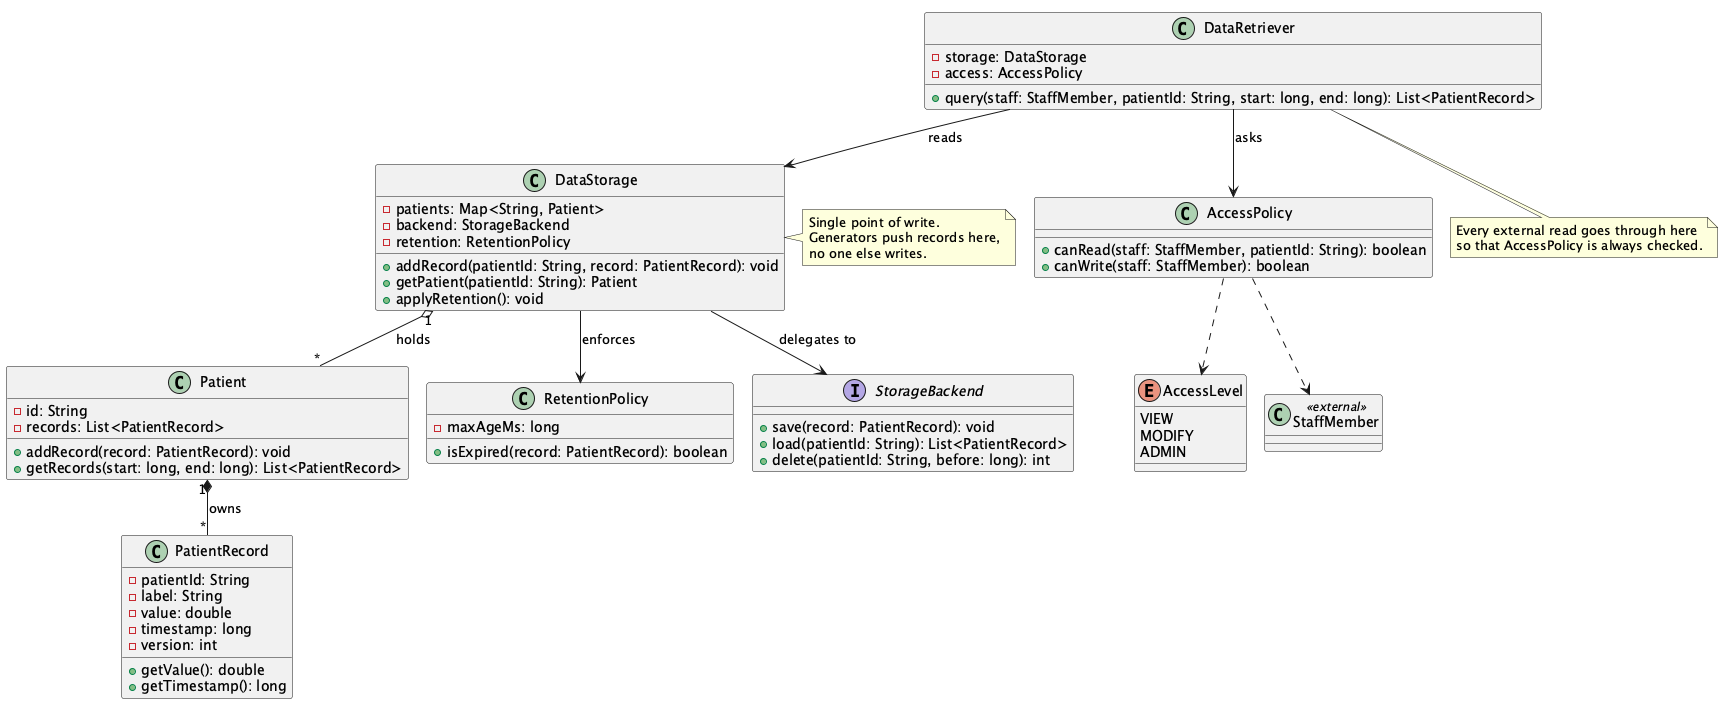

The diagram above was rendered by PlantUML. Its source (embedded in the PNG):
@startuml DataStorageSystem
!pragma layout smetana

class DataStorage {
  - patients: Map<String, Patient>
  - backend: StorageBackend
  - retention: RetentionPolicy
  + addRecord(patientId: String, record: PatientRecord): void
  + getPatient(patientId: String): Patient
  + applyRetention(): void
}

class Patient {
  - id: String
  - records: List<PatientRecord>
  + addRecord(record: PatientRecord): void
  + getRecords(start: long, end: long): List<PatientRecord>
}

class PatientRecord {
  - patientId: String
  - label: String
  - value: double
  - timestamp: long
  - version: int
  + getValue(): double
  + getTimestamp(): long
}

class DataRetriever {
  - storage: DataStorage
  - access: AccessPolicy
  + query(staff: StaffMember, patientId: String, start: long, end: long): List<PatientRecord>
}

class AccessPolicy {
  + canRead(staff: StaffMember, patientId: String): boolean
  + canWrite(staff: StaffMember): boolean
}

class RetentionPolicy {
  - maxAgeMs: long
  + isExpired(record: PatientRecord): boolean
}

interface StorageBackend {
  + save(record: PatientRecord): void
  + load(patientId: String): List<PatientRecord>
  + delete(patientId: String, before: long): int
}

enum AccessLevel {
  VIEW
  MODIFY
  ADMIN
}

class StaffMember <<external>>

DataStorage "1" o-- "*" Patient : holds
Patient "1" *-- "*" PatientRecord : owns
DataStorage --> StorageBackend : delegates to
DataStorage --> RetentionPolicy : enforces
DataRetriever --> DataStorage : reads
DataRetriever --> AccessPolicy : asks
AccessPolicy ..> AccessLevel
AccessPolicy ..> StaffMember

note right of DataStorage
  Single point of write.
  Generators push records here,
  no one else writes.
end note

note bottom of DataRetriever
  Every external read goes through here
  so that AccessPolicy is always checked.
end note

@enduml